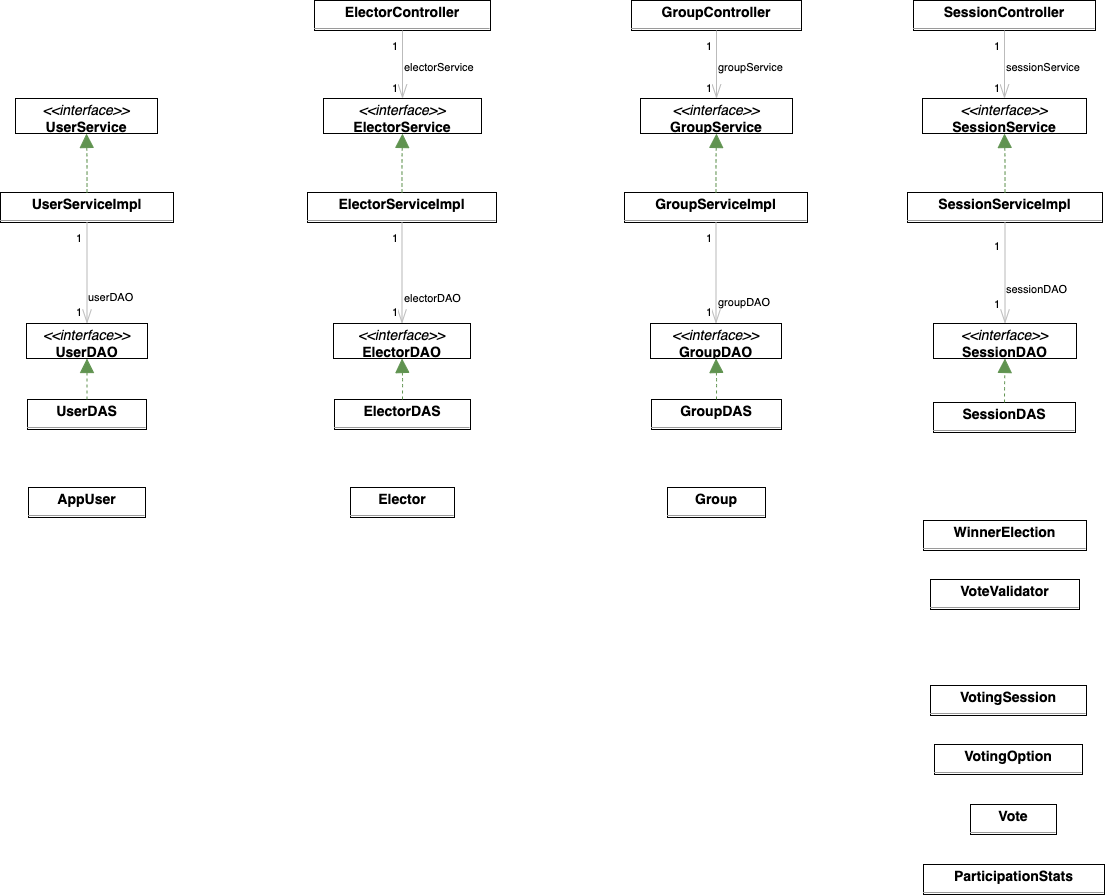

The diagram above was exported from draw.io. Its source (the exported page's mxGraphModel, read from the mxfile embedded in the PNG):
<mxGraphModel dx="2225" dy="2465" grid="1" gridSize="10" guides="1" tooltips="1" connect="1" arrows="1" fold="1" page="0" pageScale="1" pageWidth="827" pageHeight="1169" background="none" math="0" shadow="0">
  <root>
    <mxCell id="0" />
    <mxCell id="1" parent="0" />
    <mxCell id="node11" value="&lt;p style=&quot;margin:0px;margin-top:4px;text-align:center;&quot;&gt;&lt;b&gt;AppUser&lt;/b&gt;&lt;/p&gt;&lt;hr size=&quot;1&quot;/&gt;" style="verticalAlign=top;align=left;overflow=fill;fontSize=14;fontFamily=Helvetica;html=1;rounded=0;shadow=0;comic=0;labelBackgroundColor=none;strokeWidth=1;" parent="1" vertex="1">
      <mxGeometry x="-196" y="23" width="117" height="30" as="geometry" />
    </mxCell>
    <mxCell id="node17" value="&lt;p style=&quot;margin:0px;margin-top:4px;text-align:center;&quot;&gt;&lt;b&gt;Elector&lt;/b&gt;&lt;/p&gt;&lt;hr size=&quot;1&quot;/&gt;" style="verticalAlign=top;align=left;overflow=fill;fontSize=14;fontFamily=Helvetica;html=1;rounded=0;shadow=0;comic=0;labelBackgroundColor=none;strokeWidth=1;" parent="1" vertex="1">
      <mxGeometry x="126" y="23" width="104" height="30" as="geometry" />
    </mxCell>
    <mxCell id="node2" value="&lt;p style=&quot;margin:0px;margin-top:4px;text-align:center;&quot;&gt;&lt;b&gt;ElectorController&lt;/b&gt;&lt;/p&gt;&lt;hr size=&quot;1&quot;/&gt;" style="verticalAlign=top;align=left;overflow=fill;fontSize=14;fontFamily=Helvetica;html=1;rounded=0;shadow=0;comic=0;labelBackgroundColor=none;strokeWidth=1;" parent="1" vertex="1">
      <mxGeometry x="90" y="-464" width="176" height="30" as="geometry" />
    </mxCell>
    <mxCell id="node4" value="&lt;p style=&quot;margin:0px;margin-top:4px;text-align:center;&quot;&gt;&lt;i&gt;&amp;lt;&amp;lt;interface&amp;gt;&amp;gt;&lt;/i&gt;&lt;br/&gt;&lt;b&gt;ElectorDAO&lt;/b&gt;&lt;/p&gt;&lt;hr size=&quot;1&quot;/&gt;" style="verticalAlign=top;align=left;overflow=fill;fontSize=14;fontFamily=Helvetica;html=1;rounded=0;shadow=0;comic=0;labelBackgroundColor=none;strokeWidth=1;" parent="1" vertex="1">
      <mxGeometry x="109" y="-141" width="137" height="35" as="geometry" />
    </mxCell>
    <mxCell id="node14" value="&lt;p style=&quot;margin:0px;margin-top:4px;text-align:center;&quot;&gt;&lt;b&gt;ElectorDAS&lt;/b&gt;&lt;/p&gt;&lt;hr size=&quot;1&quot;/&gt;" style="verticalAlign=top;align=left;overflow=fill;fontSize=14;fontFamily=Helvetica;html=1;rounded=0;shadow=0;comic=0;labelBackgroundColor=none;strokeWidth=1;" parent="1" vertex="1">
      <mxGeometry x="110" y="-65" width="136" height="30" as="geometry" />
    </mxCell>
    <mxCell id="node1" value="&lt;p style=&quot;margin:0px;margin-top:4px;text-align:center;&quot;&gt;&lt;i&gt;&amp;lt;&amp;lt;interface&amp;gt;&amp;gt;&lt;/i&gt;&lt;br/&gt;&lt;b&gt;ElectorService&lt;/b&gt;&lt;/p&gt;&lt;hr size=&quot;1&quot;/&gt;" style="verticalAlign=top;align=left;overflow=fill;fontSize=14;fontFamily=Helvetica;html=1;rounded=0;shadow=0;comic=0;labelBackgroundColor=none;strokeWidth=1;" parent="1" vertex="1">
      <mxGeometry x="99" y="-366" width="158" height="35" as="geometry" />
    </mxCell>
    <mxCell id="node26" value="&lt;p style=&quot;margin:0px;margin-top:4px;text-align:center;&quot;&gt;&lt;b&gt;ElectorServiceImpl&lt;/b&gt;&lt;/p&gt;&lt;hr size=&quot;1&quot;/&gt;" style="verticalAlign=top;align=left;overflow=fill;fontSize=14;fontFamily=Helvetica;html=1;rounded=0;shadow=0;comic=0;labelBackgroundColor=none;strokeWidth=1;" parent="1" vertex="1">
      <mxGeometry x="83" y="-272" width="189" height="30" as="geometry" />
    </mxCell>
    <mxCell id="node7" value="&lt;p style=&quot;margin:0px;margin-top:4px;text-align:center;&quot;&gt;&lt;b&gt;Group&lt;/b&gt;&lt;/p&gt;&lt;hr size=&quot;1&quot;/&gt;" style="verticalAlign=top;align=left;overflow=fill;fontSize=14;fontFamily=Helvetica;html=1;rounded=0;shadow=0;comic=0;labelBackgroundColor=none;strokeWidth=1;" parent="1" vertex="1">
      <mxGeometry x="443" y="23" width="98" height="30" as="geometry" />
    </mxCell>
    <mxCell id="node12" value="&lt;p style=&quot;margin:0px;margin-top:4px;text-align:center;&quot;&gt;&lt;b&gt;GroupController&lt;/b&gt;&lt;/p&gt;&lt;hr size=&quot;1&quot;/&gt;" style="verticalAlign=top;align=left;overflow=fill;fontSize=14;fontFamily=Helvetica;html=1;rounded=0;shadow=0;comic=0;labelBackgroundColor=none;strokeWidth=1;" parent="1" vertex="1">
      <mxGeometry x="407" y="-464" width="170" height="30" as="geometry" />
    </mxCell>
    <mxCell id="node19" value="&lt;p style=&quot;margin:0px;margin-top:4px;text-align:center;&quot;&gt;&lt;i&gt;&amp;lt;&amp;lt;interface&amp;gt;&amp;gt;&lt;/i&gt;&lt;br/&gt;&lt;b&gt;GroupDAO&lt;/b&gt;&lt;/p&gt;&lt;hr size=&quot;1&quot;/&gt;" style="verticalAlign=top;align=left;overflow=fill;fontSize=14;fontFamily=Helvetica;html=1;rounded=0;shadow=0;comic=0;labelBackgroundColor=none;strokeWidth=1;" parent="1" vertex="1">
      <mxGeometry x="426" y="-141" width="131" height="35" as="geometry" />
    </mxCell>
    <mxCell id="node10" value="&lt;p style=&quot;margin:0px;margin-top:4px;text-align:center;&quot;&gt;&lt;b&gt;GroupDAS&lt;/b&gt;&lt;/p&gt;&lt;hr size=&quot;1&quot;/&gt;" style="verticalAlign=top;align=left;overflow=fill;fontSize=14;fontFamily=Helvetica;html=1;rounded=0;shadow=0;comic=0;labelBackgroundColor=none;strokeWidth=1;" parent="1" vertex="1">
      <mxGeometry x="427" y="-65" width="130" height="30" as="geometry" />
    </mxCell>
    <mxCell id="node21" value="&lt;p style=&quot;margin:0px;margin-top:4px;text-align:center;&quot;&gt;&lt;i&gt;&amp;lt;&amp;lt;interface&amp;gt;&amp;gt;&lt;/i&gt;&lt;br/&gt;&lt;b&gt;GroupService&lt;/b&gt;&lt;/p&gt;&lt;hr size=&quot;1&quot;/&gt;" style="verticalAlign=top;align=left;overflow=fill;fontSize=14;fontFamily=Helvetica;html=1;rounded=0;shadow=0;comic=0;labelBackgroundColor=none;strokeWidth=1;" parent="1" vertex="1">
      <mxGeometry x="416" y="-366" width="152" height="35" as="geometry" />
    </mxCell>
    <mxCell id="node13" value="&lt;p style=&quot;margin:0px;margin-top:4px;text-align:center;&quot;&gt;&lt;b&gt;GroupServiceImpl&lt;/b&gt;&lt;/p&gt;&lt;hr size=&quot;1&quot;/&gt;" style="verticalAlign=top;align=left;overflow=fill;fontSize=14;fontFamily=Helvetica;html=1;rounded=0;shadow=0;comic=0;labelBackgroundColor=none;strokeWidth=1;" parent="1" vertex="1">
      <mxGeometry x="400" y="-272" width="183" height="30" as="geometry" />
    </mxCell>
    <mxCell id="node6" value="&lt;p style=&quot;margin:0px;margin-top:4px;text-align:center;&quot;&gt;&lt;b&gt;ParticipationStats&lt;/b&gt;&lt;/p&gt;&lt;hr size=&quot;1&quot;/&gt;" style="verticalAlign=top;align=left;overflow=fill;fontSize=14;fontFamily=Helvetica;html=1;rounded=0;shadow=0;comic=0;labelBackgroundColor=none;strokeWidth=1;" parent="1" vertex="1">
      <mxGeometry x="699" y="400" width="181" height="30" as="geometry" />
    </mxCell>
    <mxCell id="node20" value="&lt;p style=&quot;margin:0px;margin-top:4px;text-align:center;&quot;&gt;&lt;b&gt;SessionController&lt;/b&gt;&lt;/p&gt;&lt;hr size=&quot;1&quot;/&gt;" style="verticalAlign=top;align=left;overflow=fill;fontSize=14;fontFamily=Helvetica;html=1;rounded=0;shadow=0;comic=0;labelBackgroundColor=none;strokeWidth=1;" parent="1" vertex="1">
      <mxGeometry x="689" y="-464" width="182" height="30" as="geometry" />
    </mxCell>
    <mxCell id="node8" value="&lt;p style=&quot;margin:0px;margin-top:4px;text-align:center;&quot;&gt;&lt;i&gt;&amp;lt;&amp;lt;interface&amp;gt;&amp;gt;&lt;/i&gt;&lt;br/&gt;&lt;b&gt;SessionDAO&lt;/b&gt;&lt;/p&gt;&lt;hr size=&quot;1&quot;/&gt;" style="verticalAlign=top;align=left;overflow=fill;fontSize=14;fontFamily=Helvetica;html=1;rounded=0;shadow=0;comic=0;labelBackgroundColor=none;strokeWidth=1;" parent="1" vertex="1">
      <mxGeometry x="709" y="-141" width="143" height="35" as="geometry" />
    </mxCell>
    <mxCell id="node5" value="&lt;p style=&quot;margin:0px;margin-top:4px;text-align:center;&quot;&gt;&lt;b&gt;SessionDAS&lt;/b&gt;&lt;/p&gt;&lt;hr size=&quot;1&quot;/&gt;" style="verticalAlign=top;align=left;overflow=fill;fontSize=14;fontFamily=Helvetica;html=1;rounded=0;shadow=0;comic=0;labelBackgroundColor=none;strokeWidth=1;" parent="1" vertex="1">
      <mxGeometry x="709" y="-62" width="142" height="30" as="geometry" />
    </mxCell>
    <mxCell id="node18" value="&lt;p style=&quot;margin:0px;margin-top:4px;text-align:center;&quot;&gt;&lt;i&gt;&amp;lt;&amp;lt;interface&amp;gt;&amp;gt;&lt;/i&gt;&lt;br/&gt;&lt;b&gt;SessionService&lt;/b&gt;&lt;/p&gt;&lt;hr size=&quot;1&quot;/&gt;" style="verticalAlign=top;align=left;overflow=fill;fontSize=14;fontFamily=Helvetica;html=1;rounded=0;shadow=0;comic=0;labelBackgroundColor=none;strokeWidth=1;" parent="1" vertex="1">
      <mxGeometry x="698" y="-366" width="164" height="35" as="geometry" />
    </mxCell>
    <mxCell id="node16" value="&lt;p style=&quot;margin:0px;margin-top:4px;text-align:center;&quot;&gt;&lt;b&gt;SessionServiceImpl&lt;/b&gt;&lt;/p&gt;&lt;hr size=&quot;1&quot;/&gt;" style="verticalAlign=top;align=left;overflow=fill;fontSize=14;fontFamily=Helvetica;html=1;rounded=0;shadow=0;comic=0;labelBackgroundColor=none;strokeWidth=1;" parent="1" vertex="1">
      <mxGeometry x="683" y="-272" width="195" height="30" as="geometry" />
    </mxCell>
    <mxCell id="node0" value="&lt;p style=&quot;margin:0px;margin-top:4px;text-align:center;&quot;&gt;&lt;i&gt;&amp;lt;&amp;lt;interface&amp;gt;&amp;gt;&lt;/i&gt;&lt;br/&gt;&lt;b&gt;UserDAO&lt;/b&gt;&lt;/p&gt;&lt;hr size=&quot;1&quot;/&gt;" style="verticalAlign=top;align=left;overflow=fill;fontSize=14;fontFamily=Helvetica;html=1;rounded=0;shadow=0;comic=0;labelBackgroundColor=none;strokeWidth=1;" parent="1" vertex="1">
      <mxGeometry x="-198" y="-141" width="121" height="35" as="geometry" />
    </mxCell>
    <mxCell id="node27" value="&lt;p style=&quot;margin:0px;margin-top:4px;text-align:center;&quot;&gt;&lt;b&gt;UserDAS&lt;/b&gt;&lt;/p&gt;&lt;hr size=&quot;1&quot;/&gt;" style="verticalAlign=top;align=left;overflow=fill;fontSize=14;fontFamily=Helvetica;html=1;rounded=0;shadow=0;comic=0;labelBackgroundColor=none;strokeWidth=1;" parent="1" vertex="1">
      <mxGeometry x="-197" y="-65" width="119" height="30" as="geometry" />
    </mxCell>
    <mxCell id="node23" value="&lt;p style=&quot;margin:0px;margin-top:4px;text-align:center;&quot;&gt;&lt;i&gt;&amp;lt;&amp;lt;interface&amp;gt;&amp;gt;&lt;/i&gt;&lt;br/&gt;&lt;b&gt;UserService&lt;/b&gt;&lt;/p&gt;&lt;hr size=&quot;1&quot;/&gt;" style="verticalAlign=top;align=left;overflow=fill;fontSize=14;fontFamily=Helvetica;html=1;rounded=0;shadow=0;comic=0;labelBackgroundColor=none;strokeWidth=1;" parent="1" vertex="1">
      <mxGeometry x="-209" y="-366" width="142" height="35" as="geometry" />
    </mxCell>
    <mxCell id="node9" value="&lt;p style=&quot;margin:0px;margin-top:4px;text-align:center;&quot;&gt;&lt;b&gt;UserServiceImpl&lt;/b&gt;&lt;/p&gt;&lt;hr size=&quot;1&quot;/&gt;" style="verticalAlign=top;align=left;overflow=fill;fontSize=14;fontFamily=Helvetica;html=1;rounded=0;shadow=0;comic=0;labelBackgroundColor=none;strokeWidth=1;" parent="1" vertex="1">
      <mxGeometry x="-224" y="-272" width="173" height="30" as="geometry" />
    </mxCell>
    <mxCell id="node22" value="&lt;p style=&quot;margin:0px;margin-top:4px;text-align:center;&quot;&gt;&lt;b&gt;Vote&lt;/b&gt;&lt;/p&gt;&lt;hr size=&quot;1&quot;/&gt;" style="verticalAlign=top;align=left;overflow=fill;fontSize=14;fontFamily=Helvetica;html=1;rounded=0;shadow=0;comic=0;labelBackgroundColor=none;strokeWidth=1;" parent="1" vertex="1">
      <mxGeometry x="746" y="340" width="86" height="30" as="geometry" />
    </mxCell>
    <mxCell id="node3" value="&lt;p style=&quot;margin:0px;margin-top:4px;text-align:center;&quot;&gt;&lt;b&gt;VoteValidator&lt;/b&gt;&lt;/p&gt;&lt;hr size=&quot;1&quot;/&gt;" style="verticalAlign=top;align=left;overflow=fill;fontSize=14;fontFamily=Helvetica;html=1;rounded=0;shadow=0;comic=0;labelBackgroundColor=none;strokeWidth=1;" parent="1" vertex="1">
      <mxGeometry x="706" y="115" width="149" height="30" as="geometry" />
    </mxCell>
    <mxCell id="node24" value="&lt;p style=&quot;margin:0px;margin-top:4px;text-align:center;&quot;&gt;&lt;b&gt;VotingOption&lt;/b&gt;&lt;/p&gt;&lt;hr size=&quot;1&quot;/&gt;" style="verticalAlign=top;align=left;overflow=fill;fontSize=14;fontFamily=Helvetica;html=1;rounded=0;shadow=0;comic=0;labelBackgroundColor=none;strokeWidth=1;" parent="1" vertex="1">
      <mxGeometry x="710" y="280" width="148" height="30" as="geometry" />
    </mxCell>
    <mxCell id="node15" value="&lt;p style=&quot;margin:0px;margin-top:4px;text-align:center;&quot;&gt;&lt;b&gt;VotingSession&lt;/b&gt;&lt;/p&gt;&lt;hr size=&quot;1&quot;/&gt;" style="verticalAlign=top;align=left;overflow=fill;fontSize=14;fontFamily=Helvetica;html=1;rounded=0;shadow=0;comic=0;labelBackgroundColor=none;strokeWidth=1;" parent="1" vertex="1">
      <mxGeometry x="706" y="221" width="156" height="30" as="geometry" />
    </mxCell>
    <mxCell id="node25" value="&lt;p style=&quot;margin:0px;margin-top:4px;text-align:center;&quot;&gt;&lt;b&gt;WinnerElection&lt;/b&gt;&lt;/p&gt;&lt;hr size=&quot;1&quot;/&gt;" style="verticalAlign=top;align=left;overflow=fill;fontSize=14;fontFamily=Helvetica;html=1;rounded=0;shadow=0;comic=0;labelBackgroundColor=none;strokeWidth=1;" parent="1" vertex="1">
      <mxGeometry x="699" y="56" width="163" height="30" as="geometry" />
    </mxCell>
    <mxCell id="edge10" value="" style="html=1;rounded=1;edgeStyle=orthogonalEdgeStyle;dashed=0;startArrow=diamondThinstartSize=12;endArrow=openThin;endSize=12;strokeColor=#bbbbbb;exitX=0.500;exitY=1.001;exitDx=0;exitDy=0;entryX=0.500;entryY=0.001;entryDx=0;entryDy=0;" parent="1" source="node2" target="node1" edge="1">
      <mxGeometry width="50" height="50" relative="1" as="geometry">
        <Array as="points" />
      </mxGeometry>
    </mxCell>
    <mxCell id="label60" value="1" style="edgeLabel;resizable=0;html=1;align=left;verticalAlign=top;strokeColor=default;" parent="edge10" vertex="1" connectable="0">
      <mxGeometry x="166" y="-431" as="geometry" />
    </mxCell>
    <mxCell id="label64" value="1" style="edgeLabel;resizable=0;html=1;align=left;verticalAlign=top;strokeColor=default;" parent="edge10" vertex="1" connectable="0">
      <mxGeometry x="166" y="-389" as="geometry" />
    </mxCell>
    <mxCell id="label65" value="electorService" style="edgeLabel;resizable=0;html=1;align=left;verticalAlign=top;strokeColor=default;" parent="edge10" vertex="1" connectable="0">
      <mxGeometry x="178" y="-410" as="geometry" />
    </mxCell>
    <mxCell id="edge3" value="" style="html=1;rounded=1;edgeStyle=orthogonalEdgeStyle;dashed=1;startArrow=none;endArrow=block;endSize=12;strokeColor=#609350;exitX=0.500;exitY=0.002;exitDx=0;exitDy=0;entryX=0.500;entryY=1.002;entryDx=0;entryDy=0;" parent="1" source="node14" target="node4" edge="1">
      <mxGeometry width="50" height="50" relative="1" as="geometry">
        <Array as="points" />
      </mxGeometry>
    </mxCell>
    <mxCell id="edge8" value="" style="html=1;rounded=1;edgeStyle=orthogonalEdgeStyle;dashed=0;startArrow=diamondThinstartSize=12;endArrow=openThin;endSize=12;strokeColor=#bbbbbb;exitX=0.500;exitY=1.001;exitDx=0;exitDy=0;entryX=0.500;entryY=0.001;entryDx=0;entryDy=0;" parent="1" source="node26" target="node4" edge="1">
      <mxGeometry width="50" height="50" relative="1" as="geometry">
        <Array as="points" />
      </mxGeometry>
    </mxCell>
    <mxCell id="label48" value="1" style="edgeLabel;resizable=0;html=1;align=left;verticalAlign=top;strokeColor=default;" parent="edge8" vertex="1" connectable="0">
      <mxGeometry x="166" y="-239" as="geometry" />
    </mxCell>
    <mxCell id="label52" value="1" style="edgeLabel;resizable=0;html=1;align=left;verticalAlign=top;strokeColor=default;" parent="edge8" vertex="1" connectable="0">
      <mxGeometry x="166" y="-165" as="geometry" />
    </mxCell>
    <mxCell id="label53" value="electorDAO" style="edgeLabel;resizable=0;html=1;align=left;verticalAlign=top;strokeColor=default;" parent="edge8" vertex="1" connectable="0">
      <mxGeometry x="178" y="-179" as="geometry" />
    </mxCell>
    <mxCell id="edge5" value="" style="html=1;rounded=1;edgeStyle=orthogonalEdgeStyle;dashed=1;startArrow=none;endArrow=block;endSize=12;strokeColor=#609350;exitX=0.500;exitY=0.001;exitDx=0;exitDy=0;entryX=0.500;entryY=1.001;entryDx=0;entryDy=0;" parent="1" source="node26" target="node1" edge="1">
      <mxGeometry width="50" height="50" relative="1" as="geometry">
        <Array as="points" />
      </mxGeometry>
    </mxCell>
    <mxCell id="edge11" value="" style="html=1;rounded=1;edgeStyle=orthogonalEdgeStyle;dashed=0;startArrow=diamondThinstartSize=12;endArrow=openThin;endSize=12;strokeColor=#bbbbbb;exitX=0.500;exitY=1.001;exitDx=0;exitDy=0;entryX=0.500;entryY=0.001;entryDx=0;entryDy=0;" parent="1" source="node12" target="node21" edge="1">
      <mxGeometry width="50" height="50" relative="1" as="geometry">
        <Array as="points" />
      </mxGeometry>
    </mxCell>
    <mxCell id="label66" value="1" style="edgeLabel;resizable=0;html=1;align=left;verticalAlign=top;strokeColor=default;" parent="edge11" vertex="1" connectable="0">
      <mxGeometry x="480" y="-431" as="geometry" />
    </mxCell>
    <mxCell id="label70" value="1" style="edgeLabel;resizable=0;html=1;align=left;verticalAlign=top;strokeColor=default;" parent="edge11" vertex="1" connectable="0">
      <mxGeometry x="480" y="-389" as="geometry" />
    </mxCell>
    <mxCell id="label71" value="groupService" style="edgeLabel;resizable=0;html=1;align=left;verticalAlign=top;strokeColor=default;" parent="edge11" vertex="1" connectable="0">
      <mxGeometry x="492" y="-410" as="geometry" />
    </mxCell>
    <mxCell id="edge6" value="" style="html=1;rounded=1;edgeStyle=orthogonalEdgeStyle;dashed=1;startArrow=none;endArrow=block;endSize=12;strokeColor=#609350;exitX=0.500;exitY=0.002;exitDx=0;exitDy=0;entryX=0.500;entryY=1.002;entryDx=0;entryDy=0;" parent="1" source="node10" target="node19" edge="1">
      <mxGeometry width="50" height="50" relative="1" as="geometry">
        <Array as="points" />
      </mxGeometry>
    </mxCell>
    <mxCell id="edge12" value="" style="html=1;rounded=1;edgeStyle=orthogonalEdgeStyle;dashed=0;startArrow=diamondThinstartSize=12;endArrow=openThin;endSize=12;strokeColor=#bbbbbb;exitX=0.500;exitY=1.001;exitDx=0;exitDy=0;entryX=0.500;entryY=0.001;entryDx=0;entryDy=0;" parent="1" source="node13" target="node19" edge="1">
      <mxGeometry width="50" height="50" relative="1" as="geometry">
        <Array as="points" />
      </mxGeometry>
    </mxCell>
    <mxCell id="label72" value="1" style="edgeLabel;resizable=0;html=1;align=left;verticalAlign=top;strokeColor=default;" parent="edge12" vertex="1" connectable="0">
      <mxGeometry x="480" y="-239" as="geometry" />
    </mxCell>
    <mxCell id="label76" value="1" style="edgeLabel;resizable=0;html=1;align=left;verticalAlign=top;strokeColor=default;" parent="edge12" vertex="1" connectable="0">
      <mxGeometry x="480" y="-165" as="geometry" />
    </mxCell>
    <mxCell id="label77" value="groupDAO" style="edgeLabel;resizable=0;html=1;align=left;verticalAlign=top;strokeColor=default;" parent="edge12" vertex="1" connectable="0">
      <mxGeometry x="492" y="-175" as="geometry" />
    </mxCell>
    <mxCell id="edge2" value="" style="html=1;rounded=1;edgeStyle=orthogonalEdgeStyle;dashed=1;startArrow=none;endArrow=block;endSize=12;strokeColor=#609350;exitX=0.500;exitY=0.001;exitDx=0;exitDy=0;entryX=0.500;entryY=1.001;entryDx=0;entryDy=0;" parent="1" source="node13" target="node21" edge="1">
      <mxGeometry width="50" height="50" relative="1" as="geometry">
        <Array as="points" />
      </mxGeometry>
    </mxCell>
    <mxCell id="edge9" value="" style="html=1;rounded=1;edgeStyle=orthogonalEdgeStyle;dashed=0;startArrow=diamondThinstartSize=12;endArrow=openThin;endSize=12;strokeColor=#bbbbbb;exitX=0.500;exitY=1.001;exitDx=0;exitDy=0;entryX=0.500;entryY=0.001;entryDx=0;entryDy=0;" parent="1" source="node20" target="node18" edge="1">
      <mxGeometry width="50" height="50" relative="1" as="geometry">
        <Array as="points" />
      </mxGeometry>
    </mxCell>
    <mxCell id="label54" value="1" style="edgeLabel;resizable=0;html=1;align=left;verticalAlign=top;strokeColor=default;" parent="edge9" vertex="1" connectable="0">
      <mxGeometry x="768" y="-431" as="geometry" />
    </mxCell>
    <mxCell id="label58" value="1" style="edgeLabel;resizable=0;html=1;align=left;verticalAlign=top;strokeColor=default;" parent="edge9" vertex="1" connectable="0">
      <mxGeometry x="768" y="-389" as="geometry" />
    </mxCell>
    <mxCell id="label59" value="sessionService" style="edgeLabel;resizable=0;html=1;align=left;verticalAlign=top;strokeColor=default;" parent="edge9" vertex="1" connectable="0">
      <mxGeometry x="780" y="-410" as="geometry" />
    </mxCell>
    <mxCell id="edge1" value="" style="html=1;rounded=1;edgeStyle=orthogonalEdgeStyle;dashed=1;startArrow=none;endArrow=block;endSize=12;strokeColor=#609350;exitX=0.500;exitY=0.002;exitDx=0;exitDy=0;entryX=0.500;entryY=1.002;entryDx=0;entryDy=0;" parent="1" source="node5" target="node8" edge="1">
      <mxGeometry width="50" height="50" relative="1" as="geometry">
        <Array as="points" />
      </mxGeometry>
    </mxCell>
    <mxCell id="edge14" value="" style="html=1;rounded=1;edgeStyle=orthogonalEdgeStyle;dashed=0;startArrow=diamondThinstartSize=12;endArrow=openThin;endSize=12;strokeColor=#bbbbbb;exitX=0.500;exitY=1.001;exitDx=0;exitDy=0;entryX=0.500;entryY=0.001;entryDx=0;entryDy=0;" parent="1" source="node16" target="node8" edge="1">
      <mxGeometry width="50" height="50" relative="1" as="geometry">
        <Array as="points" />
      </mxGeometry>
    </mxCell>
    <mxCell id="label84" value="1" style="edgeLabel;resizable=0;html=1;align=left;verticalAlign=top;strokeColor=default;" parent="edge14" vertex="1" connectable="0">
      <mxGeometry x="768" y="-231" as="geometry" />
    </mxCell>
    <mxCell id="label88" value="1" style="edgeLabel;resizable=0;html=1;align=left;verticalAlign=top;strokeColor=default;" parent="edge14" vertex="1" connectable="0">
      <mxGeometry x="768" y="-173" as="geometry" />
    </mxCell>
    <mxCell id="label89" value="sessionDAO" style="edgeLabel;resizable=0;html=1;align=left;verticalAlign=top;strokeColor=default;" parent="edge14" vertex="1" connectable="0">
      <mxGeometry x="780" y="-188" as="geometry" />
    </mxCell>
    <mxCell id="edge0" value="" style="html=1;rounded=1;edgeStyle=orthogonalEdgeStyle;dashed=1;startArrow=none;endArrow=block;endSize=12;strokeColor=#609350;exitX=0.500;exitY=0.001;exitDx=0;exitDy=0;entryX=0.500;entryY=1.001;entryDx=0;entryDy=0;" parent="1" source="node16" target="node18" edge="1">
      <mxGeometry width="50" height="50" relative="1" as="geometry">
        <Array as="points" />
      </mxGeometry>
    </mxCell>
    <mxCell id="edge4" value="" style="html=1;rounded=1;edgeStyle=orthogonalEdgeStyle;dashed=1;startArrow=none;endArrow=block;endSize=12;strokeColor=#609350;exitX=0.500;exitY=0.002;exitDx=0;exitDy=0;entryX=0.500;entryY=1.002;entryDx=0;entryDy=0;" parent="1" source="node27" target="node0" edge="1">
      <mxGeometry width="50" height="50" relative="1" as="geometry">
        <Array as="points" />
      </mxGeometry>
    </mxCell>
    <mxCell id="edge13" value="" style="html=1;rounded=1;edgeStyle=orthogonalEdgeStyle;dashed=0;startArrow=diamondThinstartSize=12;endArrow=openThin;endSize=12;strokeColor=#bbbbbb;exitX=0.500;exitY=1.001;exitDx=0;exitDy=0;entryX=0.500;entryY=0.001;entryDx=0;entryDy=0;" parent="1" source="node9" target="node0" edge="1">
      <mxGeometry width="50" height="50" relative="1" as="geometry">
        <Array as="points" />
      </mxGeometry>
    </mxCell>
    <mxCell id="label78" value="1" style="edgeLabel;resizable=0;html=1;align=left;verticalAlign=top;strokeColor=default;" parent="edge13" vertex="1" connectable="0">
      <mxGeometry x="-150" y="-239" as="geometry" />
    </mxCell>
    <mxCell id="label82" value="1" style="edgeLabel;resizable=0;html=1;align=left;verticalAlign=top;strokeColor=default;" parent="edge13" vertex="1" connectable="0">
      <mxGeometry x="-150" y="-165" as="geometry" />
    </mxCell>
    <mxCell id="label83" value="userDAO" style="edgeLabel;resizable=0;html=1;align=left;verticalAlign=top;strokeColor=default;" parent="edge13" vertex="1" connectable="0">
      <mxGeometry x="-138" y="-180" as="geometry" />
    </mxCell>
    <mxCell id="edge7" value="" style="html=1;rounded=1;edgeStyle=orthogonalEdgeStyle;dashed=1;startArrow=none;endArrow=block;endSize=12;strokeColor=#609350;exitX=0.500;exitY=0.001;exitDx=0;exitDy=0;entryX=0.500;entryY=1.001;entryDx=0;entryDy=0;" parent="1" source="node9" target="node23" edge="1">
      <mxGeometry width="50" height="50" relative="1" as="geometry">
        <Array as="points" />
      </mxGeometry>
    </mxCell>
  </root>
</mxGraphModel>